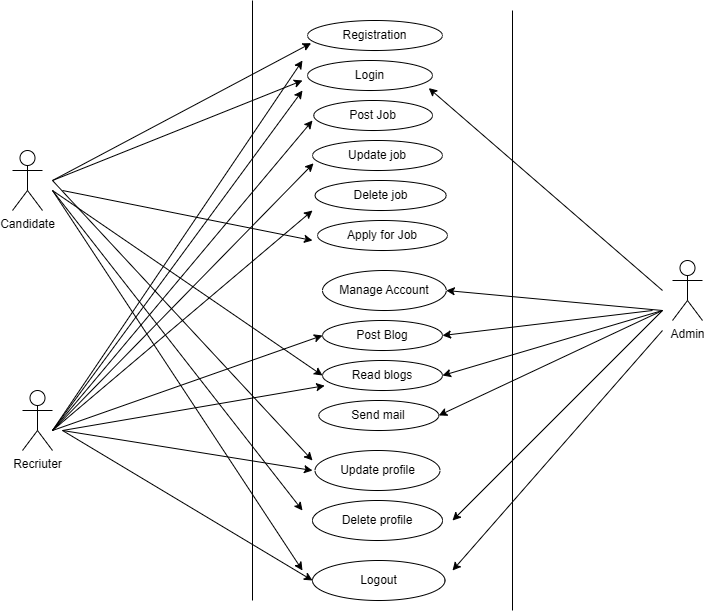

The diagram above was exported from draw.io. Its source (the exported page's mxGraphModel, read from the mxfile embedded in the PNG):
<mxGraphModel dx="945" dy="1690" grid="1" gridSize="10" guides="1" tooltips="1" connect="1" arrows="1" fold="1" page="1" pageScale="1" pageWidth="850" pageHeight="1100" math="0" shadow="0">
  <root>
    <mxCell id="0" />
    <mxCell id="1" parent="0" />
    <mxCell id="FrXkM1BNhkIyhGq3hZtc-1" value="Candidate" style="shape=umlActor;verticalLabelPosition=bottom;verticalAlign=top;html=1;outlineConnect=0;" vertex="1" parent="1">
      <mxGeometry x="70" y="140" width="30" height="60" as="geometry" />
    </mxCell>
    <mxCell id="FrXkM1BNhkIyhGq3hZtc-2" value="Recriuter" style="shape=umlActor;verticalLabelPosition=bottom;verticalAlign=top;html=1;outlineConnect=0;" vertex="1" parent="1">
      <mxGeometry x="80" y="380" width="30" height="60" as="geometry" />
    </mxCell>
    <mxCell id="FrXkM1BNhkIyhGq3hZtc-3" value="Admin" style="shape=umlActor;verticalLabelPosition=bottom;verticalAlign=top;html=1;outlineConnect=0;" vertex="1" parent="1">
      <mxGeometry x="730" y="250" width="30" height="60" as="geometry" />
    </mxCell>
    <mxCell id="FrXkM1BNhkIyhGq3hZtc-4" value="" style="endArrow=none;html=1;rounded=0;" edge="1" parent="1">
      <mxGeometry width="50" height="50" relative="1" as="geometry">
        <mxPoint x="310" y="590" as="sourcePoint" />
        <mxPoint x="310" y="-10" as="targetPoint" />
      </mxGeometry>
    </mxCell>
    <mxCell id="FrXkM1BNhkIyhGq3hZtc-5" value="" style="endArrow=none;html=1;rounded=0;" edge="1" parent="1">
      <mxGeometry width="50" height="50" relative="1" as="geometry">
        <mxPoint x="570" y="600" as="sourcePoint" />
        <mxPoint x="570" as="targetPoint" />
      </mxGeometry>
    </mxCell>
    <mxCell id="FrXkM1BNhkIyhGq3hZtc-6" value="Registration" style="ellipse;whiteSpace=wrap;html=1;" vertex="1" parent="1">
      <mxGeometry x="365" y="10" width="135" height="30" as="geometry" />
    </mxCell>
    <mxCell id="FrXkM1BNhkIyhGq3hZtc-7" value="Login" style="ellipse;whiteSpace=wrap;html=1;" vertex="1" parent="1">
      <mxGeometry x="365" y="50" width="125" height="30" as="geometry" />
    </mxCell>
    <mxCell id="FrXkM1BNhkIyhGq3hZtc-8" value="Apply for Job" style="ellipse;whiteSpace=wrap;html=1;" vertex="1" parent="1">
      <mxGeometry x="375" y="210" width="130" height="30" as="geometry" />
    </mxCell>
    <mxCell id="FrXkM1BNhkIyhGq3hZtc-9" value="Post Job" style="ellipse;whiteSpace=wrap;html=1;" vertex="1" parent="1">
      <mxGeometry x="371.25" y="90" width="118.75" height="30" as="geometry" />
    </mxCell>
    <mxCell id="FrXkM1BNhkIyhGq3hZtc-10" value="Manage Account" style="ellipse;whiteSpace=wrap;html=1;" vertex="1" parent="1">
      <mxGeometry x="380" y="260" width="123.75" height="40" as="geometry" />
    </mxCell>
    <mxCell id="FrXkM1BNhkIyhGq3hZtc-11" value="Post Blog" style="ellipse;whiteSpace=wrap;html=1;" vertex="1" parent="1">
      <mxGeometry x="380" y="310" width="120" height="30" as="geometry" />
    </mxCell>
    <mxCell id="FrXkM1BNhkIyhGq3hZtc-12" value="Send mail" style="ellipse;whiteSpace=wrap;html=1;" vertex="1" parent="1">
      <mxGeometry x="376.25" y="390" width="120" height="30" as="geometry" />
    </mxCell>
    <mxCell id="FrXkM1BNhkIyhGq3hZtc-13" value="Update profile" style="ellipse;whiteSpace=wrap;html=1;" vertex="1" parent="1">
      <mxGeometry x="372.5" y="440" width="125" height="40" as="geometry" />
    </mxCell>
    <mxCell id="FrXkM1BNhkIyhGq3hZtc-16" value="Logout" style="ellipse;whiteSpace=wrap;html=1;" vertex="1" parent="1">
      <mxGeometry x="370" y="550" width="132.5" height="40" as="geometry" />
    </mxCell>
    <mxCell id="FrXkM1BNhkIyhGq3hZtc-17" style="edgeStyle=orthogonalEdgeStyle;rounded=0;orthogonalLoop=1;jettySize=auto;html=1;exitX=0.5;exitY=1;exitDx=0;exitDy=0;" edge="1" parent="1" source="FrXkM1BNhkIyhGq3hZtc-10" target="FrXkM1BNhkIyhGq3hZtc-10">
      <mxGeometry relative="1" as="geometry" />
    </mxCell>
    <mxCell id="FrXkM1BNhkIyhGq3hZtc-18" value="Delete profile" style="ellipse;whiteSpace=wrap;html=1;" vertex="1" parent="1">
      <mxGeometry x="370" y="490" width="130" height="40" as="geometry" />
    </mxCell>
    <mxCell id="FrXkM1BNhkIyhGq3hZtc-20" value="Update job" style="ellipse;whiteSpace=wrap;html=1;" vertex="1" parent="1">
      <mxGeometry x="370" y="130" width="130" height="30" as="geometry" />
    </mxCell>
    <mxCell id="FrXkM1BNhkIyhGq3hZtc-21" value="Delete job" style="ellipse;whiteSpace=wrap;html=1;" vertex="1" parent="1">
      <mxGeometry x="372.5" y="170" width="131.25" height="30" as="geometry" />
    </mxCell>
    <mxCell id="FrXkM1BNhkIyhGq3hZtc-22" value="Read blogs" style="ellipse;whiteSpace=wrap;html=1;" vertex="1" parent="1">
      <mxGeometry x="380" y="350" width="120" height="30" as="geometry" />
    </mxCell>
    <mxCell id="FrXkM1BNhkIyhGq3hZtc-23" value="" style="endArrow=classic;html=1;rounded=0;" edge="1" parent="1">
      <mxGeometry width="50" height="50" relative="1" as="geometry">
        <mxPoint x="110" y="180" as="sourcePoint" />
        <mxPoint x="360" y="500" as="targetPoint" />
      </mxGeometry>
    </mxCell>
    <mxCell id="FrXkM1BNhkIyhGq3hZtc-24" value="" style="endArrow=classic;html=1;rounded=0;entryX=0.027;entryY=0.755;entryDx=0;entryDy=0;entryPerimeter=0;" edge="1" parent="1" target="FrXkM1BNhkIyhGq3hZtc-6">
      <mxGeometry width="50" height="50" relative="1" as="geometry">
        <mxPoint x="110" y="170" as="sourcePoint" />
        <mxPoint x="360" y="20" as="targetPoint" />
      </mxGeometry>
    </mxCell>
    <mxCell id="FrXkM1BNhkIyhGq3hZtc-25" value="" style="endArrow=classic;html=1;rounded=0;" edge="1" parent="1">
      <mxGeometry width="50" height="50" relative="1" as="geometry">
        <mxPoint x="110" y="170" as="sourcePoint" />
        <mxPoint x="360" y="70" as="targetPoint" />
      </mxGeometry>
    </mxCell>
    <mxCell id="FrXkM1BNhkIyhGq3hZtc-26" value="" style="endArrow=classic;html=1;rounded=0;entryX=0;entryY=0.5;entryDx=0;entryDy=0;" edge="1" parent="1" target="FrXkM1BNhkIyhGq3hZtc-22">
      <mxGeometry width="50" height="50" relative="1" as="geometry">
        <mxPoint x="110" y="180" as="sourcePoint" />
        <mxPoint x="160" y="130" as="targetPoint" />
      </mxGeometry>
    </mxCell>
    <mxCell id="FrXkM1BNhkIyhGq3hZtc-27" value="" style="endArrow=classic;html=1;rounded=0;" edge="1" parent="1">
      <mxGeometry width="50" height="50" relative="1" as="geometry">
        <mxPoint x="110" y="180" as="sourcePoint" />
        <mxPoint x="360" y="560" as="targetPoint" />
      </mxGeometry>
    </mxCell>
    <mxCell id="FrXkM1BNhkIyhGq3hZtc-28" value="" style="endArrow=classic;html=1;rounded=0;" edge="1" parent="1">
      <mxGeometry width="50" height="50" relative="1" as="geometry">
        <mxPoint x="110" y="420" as="sourcePoint" />
        <mxPoint x="360" y="50" as="targetPoint" />
      </mxGeometry>
    </mxCell>
    <mxCell id="FrXkM1BNhkIyhGq3hZtc-29" value="" style="endArrow=classic;html=1;rounded=0;" edge="1" parent="1">
      <mxGeometry width="50" height="50" relative="1" as="geometry">
        <mxPoint x="110" y="420" as="sourcePoint" />
        <mxPoint x="360" y="80" as="targetPoint" />
      </mxGeometry>
    </mxCell>
    <mxCell id="FrXkM1BNhkIyhGq3hZtc-30" value="" style="endArrow=classic;html=1;rounded=0;" edge="1" parent="1">
      <mxGeometry width="50" height="50" relative="1" as="geometry">
        <mxPoint x="110" y="420" as="sourcePoint" />
        <mxPoint x="370" y="110" as="targetPoint" />
      </mxGeometry>
    </mxCell>
    <mxCell id="FrXkM1BNhkIyhGq3hZtc-31" value="" style="endArrow=classic;html=1;rounded=0;entryX=0.008;entryY=0.76;entryDx=0;entryDy=0;entryPerimeter=0;" edge="1" parent="1" target="FrXkM1BNhkIyhGq3hZtc-20">
      <mxGeometry width="50" height="50" relative="1" as="geometry">
        <mxPoint x="110" y="420" as="sourcePoint" />
        <mxPoint x="360" y="160" as="targetPoint" />
      </mxGeometry>
    </mxCell>
    <mxCell id="FrXkM1BNhkIyhGq3hZtc-32" value="" style="endArrow=classic;html=1;rounded=0;" edge="1" parent="1">
      <mxGeometry width="50" height="50" relative="1" as="geometry">
        <mxPoint x="110" y="420" as="sourcePoint" />
        <mxPoint x="370" y="200" as="targetPoint" />
      </mxGeometry>
    </mxCell>
    <mxCell id="FrXkM1BNhkIyhGq3hZtc-33" value="" style="endArrow=classic;html=1;rounded=0;" edge="1" parent="1">
      <mxGeometry width="50" height="50" relative="1" as="geometry">
        <mxPoint x="120" y="180" as="sourcePoint" />
        <mxPoint x="370" y="230" as="targetPoint" />
      </mxGeometry>
    </mxCell>
    <mxCell id="FrXkM1BNhkIyhGq3hZtc-34" value="" style="endArrow=classic;html=1;rounded=0;" edge="1" parent="1">
      <mxGeometry width="50" height="50" relative="1" as="geometry">
        <mxPoint x="120" y="420" as="sourcePoint" />
        <mxPoint x="370" y="460" as="targetPoint" />
      </mxGeometry>
    </mxCell>
    <mxCell id="FrXkM1BNhkIyhGq3hZtc-35" value="" style="endArrow=classic;html=1;rounded=0;" edge="1" parent="1">
      <mxGeometry width="50" height="50" relative="1" as="geometry">
        <mxPoint x="110" y="170" as="sourcePoint" />
        <mxPoint x="370" y="450" as="targetPoint" />
      </mxGeometry>
    </mxCell>
    <mxCell id="FrXkM1BNhkIyhGq3hZtc-36" value="" style="endArrow=classic;html=1;rounded=0;entryX=0;entryY=0.5;entryDx=0;entryDy=0;" edge="1" parent="1" target="FrXkM1BNhkIyhGq3hZtc-16">
      <mxGeometry width="50" height="50" relative="1" as="geometry">
        <mxPoint x="120" y="420" as="sourcePoint" />
        <mxPoint x="170" y="390" as="targetPoint" />
      </mxGeometry>
    </mxCell>
    <mxCell id="FrXkM1BNhkIyhGq3hZtc-37" value="" style="endArrow=classic;html=1;rounded=0;entryX=0;entryY=0.5;entryDx=0;entryDy=0;" edge="1" parent="1" target="FrXkM1BNhkIyhGq3hZtc-11">
      <mxGeometry width="50" height="50" relative="1" as="geometry">
        <mxPoint x="110" y="420" as="sourcePoint" />
        <mxPoint x="190" y="370" as="targetPoint" />
      </mxGeometry>
    </mxCell>
    <mxCell id="FrXkM1BNhkIyhGq3hZtc-38" value="" style="endArrow=classic;html=1;rounded=0;entryX=0.018;entryY=0.84;entryDx=0;entryDy=0;entryPerimeter=0;" edge="1" parent="1" target="FrXkM1BNhkIyhGq3hZtc-22">
      <mxGeometry width="50" height="50" relative="1" as="geometry">
        <mxPoint x="120" y="420" as="sourcePoint" />
        <mxPoint x="230" y="380" as="targetPoint" />
      </mxGeometry>
    </mxCell>
    <mxCell id="FrXkM1BNhkIyhGq3hZtc-39" value="" style="endArrow=classic;html=1;rounded=0;entryX=0.97;entryY=0.92;entryDx=0;entryDy=0;entryPerimeter=0;" edge="1" parent="1" target="FrXkM1BNhkIyhGq3hZtc-7">
      <mxGeometry width="50" height="50" relative="1" as="geometry">
        <mxPoint x="720" y="280" as="sourcePoint" />
        <mxPoint x="730" y="280" as="targetPoint" />
      </mxGeometry>
    </mxCell>
    <mxCell id="FrXkM1BNhkIyhGq3hZtc-40" value="" style="endArrow=classic;html=1;rounded=0;" edge="1" parent="1">
      <mxGeometry width="50" height="50" relative="1" as="geometry">
        <mxPoint x="720" y="320" as="sourcePoint" />
        <mxPoint x="510" y="560" as="targetPoint" />
      </mxGeometry>
    </mxCell>
    <mxCell id="FrXkM1BNhkIyhGq3hZtc-41" value="" style="endArrow=classic;html=1;rounded=0;entryX=1;entryY=0.5;entryDx=0;entryDy=0;" edge="1" parent="1" target="FrXkM1BNhkIyhGq3hZtc-10">
      <mxGeometry width="50" height="50" relative="1" as="geometry">
        <mxPoint x="720" y="300" as="sourcePoint" />
        <mxPoint x="710" y="280" as="targetPoint" />
      </mxGeometry>
    </mxCell>
    <mxCell id="FrXkM1BNhkIyhGq3hZtc-42" value="" style="endArrow=classic;html=1;rounded=0;entryX=1;entryY=0.5;entryDx=0;entryDy=0;" edge="1" parent="1" target="FrXkM1BNhkIyhGq3hZtc-22">
      <mxGeometry width="50" height="50" relative="1" as="geometry">
        <mxPoint x="720" y="300" as="sourcePoint" />
        <mxPoint x="700" y="350" as="targetPoint" />
      </mxGeometry>
    </mxCell>
    <mxCell id="FrXkM1BNhkIyhGq3hZtc-43" value="" style="endArrow=classic;html=1;rounded=0;entryX=1;entryY=0.5;entryDx=0;entryDy=0;" edge="1" parent="1" target="FrXkM1BNhkIyhGq3hZtc-11">
      <mxGeometry width="50" height="50" relative="1" as="geometry">
        <mxPoint x="710" y="300" as="sourcePoint" />
        <mxPoint x="700" y="350" as="targetPoint" />
      </mxGeometry>
    </mxCell>
    <mxCell id="FrXkM1BNhkIyhGq3hZtc-44" value="" style="endArrow=classic;html=1;rounded=0;entryX=1;entryY=0.5;entryDx=0;entryDy=0;" edge="1" parent="1" target="FrXkM1BNhkIyhGq3hZtc-12">
      <mxGeometry width="50" height="50" relative="1" as="geometry">
        <mxPoint x="720" y="300" as="sourcePoint" />
        <mxPoint x="630" y="360" as="targetPoint" />
      </mxGeometry>
    </mxCell>
    <mxCell id="FrXkM1BNhkIyhGq3hZtc-45" value="" style="endArrow=classic;html=1;rounded=0;" edge="1" parent="1">
      <mxGeometry width="50" height="50" relative="1" as="geometry">
        <mxPoint x="720" y="300" as="sourcePoint" />
        <mxPoint x="510" y="510" as="targetPoint" />
      </mxGeometry>
    </mxCell>
  </root>
</mxGraphModel>